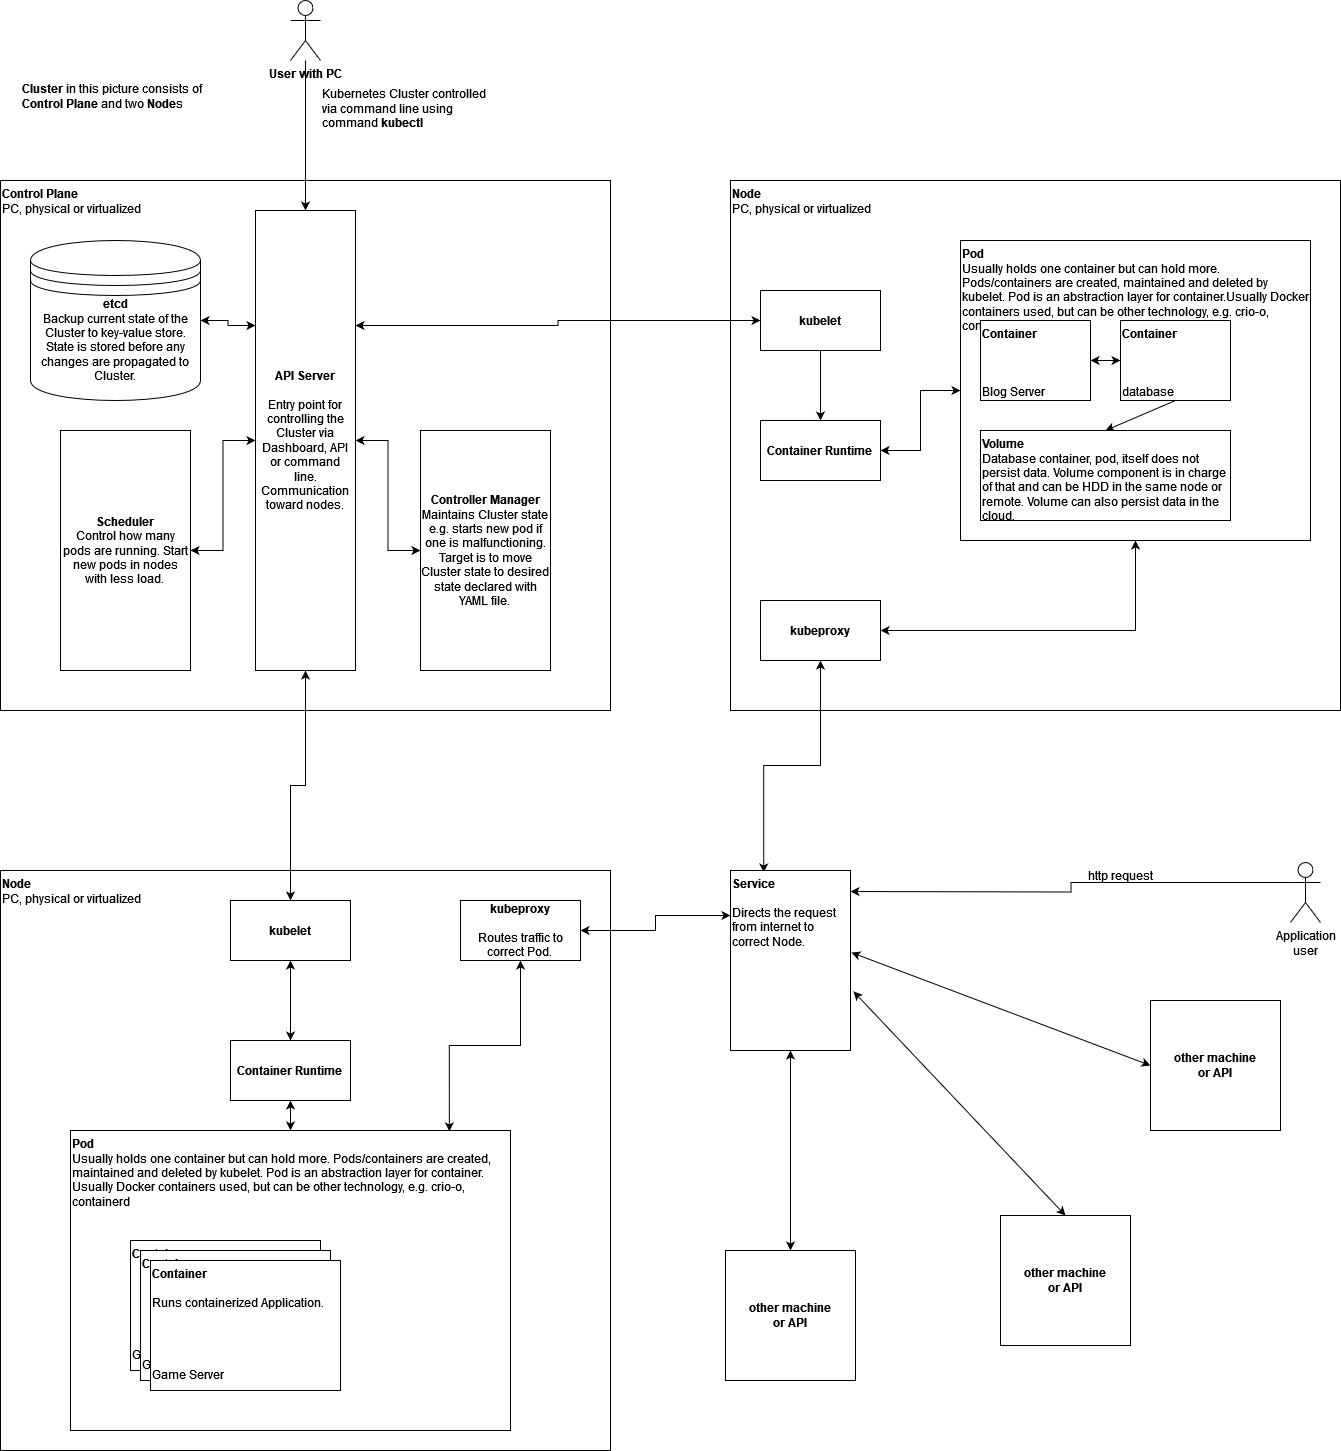

The diagram above was exported from draw.io. Its source (the exported page's mxGraphModel, read from the mxfile embedded in the PNG):
<mxGraphModel dx="1050" dy="497" grid="1" gridSize="10" guides="1" tooltips="1" connect="1" arrows="1" fold="1" page="1" pageScale="1" pageWidth="10000" pageHeight="10000" math="0" shadow="0">
  <root>
    <mxCell id="0" />
    <mxCell id="1" parent="0" />
    <mxCell id="WpnlqV8wZavqyNQMQpkx-32" value="&lt;div&gt;&lt;b&gt;Node&lt;/b&gt;&lt;/div&gt;&lt;div&gt;PC, physical or virtualized&lt;b&gt;&lt;br&gt;&lt;/b&gt;&lt;/div&gt;" style="rounded=0;whiteSpace=wrap;html=1;verticalAlign=top;align=left;" parent="1" vertex="1">
      <mxGeometry x="170" y="1320" width="610" height="580" as="geometry" />
    </mxCell>
    <mxCell id="WpnlqV8wZavqyNQMQpkx-17" style="edgeStyle=orthogonalEdgeStyle;rounded=0;orthogonalLoop=1;jettySize=auto;html=1;exitX=0.5;exitY=1;exitDx=0;exitDy=0;entryX=0.5;entryY=0;entryDx=0;entryDy=0;startArrow=classic;startFill=1;" parent="1" source="WpnlqV8wZavqyNQMQpkx-1" target="WpnlqV8wZavqyNQMQpkx-8" edge="1">
      <mxGeometry relative="1" as="geometry" />
    </mxCell>
    <mxCell id="WpnlqV8wZavqyNQMQpkx-1" value="&lt;b&gt;Container Runtime&lt;br&gt;&lt;/b&gt;" style="rounded=0;whiteSpace=wrap;html=1;" parent="1" vertex="1">
      <mxGeometry x="400" y="1490" width="120" height="60" as="geometry" />
    </mxCell>
    <mxCell id="WpnlqV8wZavqyNQMQpkx-18" style="edgeStyle=orthogonalEdgeStyle;rounded=0;orthogonalLoop=1;jettySize=auto;html=1;exitX=0.5;exitY=1;exitDx=0;exitDy=0;entryX=0.861;entryY=0.003;entryDx=0;entryDy=0;entryPerimeter=0;startArrow=classic;startFill=1;" parent="1" source="WpnlqV8wZavqyNQMQpkx-3" target="WpnlqV8wZavqyNQMQpkx-8" edge="1">
      <mxGeometry relative="1" as="geometry" />
    </mxCell>
    <mxCell id="WpnlqV8wZavqyNQMQpkx-63" style="edgeStyle=orthogonalEdgeStyle;rounded=0;orthogonalLoop=1;jettySize=auto;html=1;exitX=1;exitY=0.5;exitDx=0;exitDy=0;entryX=0;entryY=0.25;entryDx=0;entryDy=0;startArrow=classic;startFill=1;" parent="1" source="WpnlqV8wZavqyNQMQpkx-3" target="WpnlqV8wZavqyNQMQpkx-62" edge="1">
      <mxGeometry relative="1" as="geometry" />
    </mxCell>
    <mxCell id="WpnlqV8wZavqyNQMQpkx-3" value="&lt;div&gt;&lt;b&gt;kubeproxy&lt;/b&gt;&lt;/div&gt;&lt;div&gt;&lt;br&gt;&lt;/div&gt;&lt;div&gt;Routes traffic to correct Pod.&lt;br&gt;&lt;/div&gt;" style="rounded=0;whiteSpace=wrap;html=1;verticalAlign=middle;align=center;" parent="1" vertex="1">
      <mxGeometry x="630" y="1350" width="120" height="60" as="geometry" />
    </mxCell>
    <mxCell id="WpnlqV8wZavqyNQMQpkx-56" style="edgeStyle=orthogonalEdgeStyle;rounded=0;orthogonalLoop=1;jettySize=auto;html=1;exitX=0.5;exitY=1;exitDx=0;exitDy=0;entryX=0.5;entryY=0;entryDx=0;entryDy=0;startArrow=classic;startFill=1;" parent="1" source="WpnlqV8wZavqyNQMQpkx-4" target="WpnlqV8wZavqyNQMQpkx-1" edge="1">
      <mxGeometry relative="1" as="geometry" />
    </mxCell>
    <mxCell id="WpnlqV8wZavqyNQMQpkx-4" value="&lt;div&gt;&lt;b&gt;kubelet&lt;/b&gt;&lt;/div&gt;" style="rounded=0;whiteSpace=wrap;html=1;" parent="1" vertex="1">
      <mxGeometry x="400" y="1350" width="120" height="60" as="geometry" />
    </mxCell>
    <mxCell id="WpnlqV8wZavqyNQMQpkx-8" value="&lt;div&gt;&lt;b&gt;Pod&lt;/b&gt;&lt;/div&gt;&lt;div&gt;Usually holds one container but can hold more. Pods/containers are created, maintained and deleted by kubelet. Pod is an abstraction layer for container. &lt;br&gt;&lt;/div&gt;&lt;div&gt;Usually Docker containers used, but can be other technology, e.g. crio-o, containerd&lt;/div&gt;" style="rounded=0;whiteSpace=wrap;html=1;noLabel=0;labelPadding=0;spacingBottom=0;verticalAlign=top;align=left;" parent="1" vertex="1">
      <mxGeometry x="240" y="1580" width="440" height="300" as="geometry" />
    </mxCell>
    <mxCell id="WpnlqV8wZavqyNQMQpkx-10" value="&lt;div&gt;&lt;b&gt;Container&lt;/b&gt;&lt;/div&gt;&lt;div&gt;&lt;br&gt;&lt;/div&gt;&lt;div&gt;&lt;br&gt;&lt;/div&gt;&lt;div&gt;&lt;br&gt;&lt;/div&gt;&lt;div&gt;&lt;br&gt;&lt;/div&gt;&lt;div&gt;&lt;br&gt;&lt;/div&gt;&lt;div&gt;&lt;br&gt;&lt;/div&gt;&lt;div&gt;Game Server&lt;br&gt;&lt;/div&gt;" style="rounded=0;whiteSpace=wrap;html=1;verticalAlign=top;align=left;" parent="1" vertex="1">
      <mxGeometry x="300" y="1690" width="190" height="130" as="geometry" />
    </mxCell>
    <mxCell id="WpnlqV8wZavqyNQMQpkx-13" value="&lt;div&gt;&lt;b&gt;Container&lt;/b&gt;&lt;/div&gt;&lt;div&gt;&lt;br&gt;&lt;/div&gt;&lt;div&gt;&lt;br&gt;&lt;/div&gt;&lt;div&gt;&lt;br&gt;&lt;/div&gt;&lt;div&gt;&lt;br&gt;&lt;/div&gt;&lt;div&gt;&lt;br&gt;&lt;/div&gt;&lt;div&gt;&lt;br&gt;&lt;/div&gt;&lt;div&gt;Game Server&lt;br&gt;&lt;/div&gt;" style="rounded=0;whiteSpace=wrap;html=1;verticalAlign=top;align=left;" parent="1" vertex="1">
      <mxGeometry x="310" y="1700" width="190" height="130" as="geometry" />
    </mxCell>
    <mxCell id="WpnlqV8wZavqyNQMQpkx-14" value="&lt;div&gt;&lt;b&gt;Container&lt;/b&gt;&lt;/div&gt;&lt;div&gt;&lt;br&gt;&lt;/div&gt;&lt;div&gt;Runs containerized Application.&lt;br&gt;&lt;/div&gt;&lt;div&gt;&lt;br&gt;&lt;/div&gt;&lt;div&gt;&lt;br&gt;&lt;/div&gt;&lt;div&gt;&lt;br&gt;&lt;/div&gt;&lt;div&gt;&lt;br&gt;&lt;/div&gt;&lt;div&gt;Game Server&lt;br&gt;&lt;/div&gt;" style="rounded=0;whiteSpace=wrap;html=1;verticalAlign=top;align=left;" parent="1" vertex="1">
      <mxGeometry x="320" y="1710" width="190" height="130" as="geometry" />
    </mxCell>
    <mxCell id="WpnlqV8wZavqyNQMQpkx-33" value="&lt;div&gt;&lt;b&gt;Node&lt;/b&gt;&lt;/div&gt;&lt;div&gt;PC, physical or virtualized&lt;b&gt;&lt;br&gt;&lt;/b&gt;&lt;/div&gt;" style="rounded=0;whiteSpace=wrap;html=1;verticalAlign=top;align=left;" parent="1" vertex="1">
      <mxGeometry x="900" y="630" width="610" height="530" as="geometry" />
    </mxCell>
    <mxCell id="WpnlqV8wZavqyNQMQpkx-55" style="edgeStyle=orthogonalEdgeStyle;rounded=0;orthogonalLoop=1;jettySize=auto;html=1;exitX=1;exitY=0.5;exitDx=0;exitDy=0;startArrow=classic;startFill=1;" parent="1" source="WpnlqV8wZavqyNQMQpkx-20" target="WpnlqV8wZavqyNQMQpkx-25" edge="1">
      <mxGeometry relative="1" as="geometry" />
    </mxCell>
    <mxCell id="WpnlqV8wZavqyNQMQpkx-20" value="&lt;b&gt;Container Runtime&lt;br&gt;&lt;/b&gt;" style="rounded=0;whiteSpace=wrap;html=1;" parent="1" vertex="1">
      <mxGeometry x="930" y="870" width="120" height="60" as="geometry" />
    </mxCell>
    <mxCell id="WpnlqV8wZavqyNQMQpkx-59" style="edgeStyle=orthogonalEdgeStyle;rounded=0;orthogonalLoop=1;jettySize=auto;html=1;exitX=1;exitY=0.5;exitDx=0;exitDy=0;startArrow=classic;startFill=1;" parent="1" source="WpnlqV8wZavqyNQMQpkx-22" target="WpnlqV8wZavqyNQMQpkx-25" edge="1">
      <mxGeometry relative="1" as="geometry" />
    </mxCell>
    <mxCell id="WpnlqV8wZavqyNQMQpkx-64" style="edgeStyle=orthogonalEdgeStyle;rounded=0;orthogonalLoop=1;jettySize=auto;html=1;exitX=0.5;exitY=1;exitDx=0;exitDy=0;entryX=0.277;entryY=0.011;entryDx=0;entryDy=0;entryPerimeter=0;startArrow=classic;startFill=1;" parent="1" source="WpnlqV8wZavqyNQMQpkx-22" target="WpnlqV8wZavqyNQMQpkx-62" edge="1">
      <mxGeometry relative="1" as="geometry" />
    </mxCell>
    <mxCell id="WpnlqV8wZavqyNQMQpkx-22" value="&lt;div&gt;&lt;b&gt;kubeproxy&lt;/b&gt;&lt;/div&gt;" style="rounded=0;whiteSpace=wrap;html=1;" parent="1" vertex="1">
      <mxGeometry x="930" y="1050" width="120" height="60" as="geometry" />
    </mxCell>
    <mxCell id="WpnlqV8wZavqyNQMQpkx-54" style="edgeStyle=orthogonalEdgeStyle;rounded=0;orthogonalLoop=1;jettySize=auto;html=1;exitX=0.5;exitY=1;exitDx=0;exitDy=0;entryX=0.5;entryY=0;entryDx=0;entryDy=0;" parent="1" source="WpnlqV8wZavqyNQMQpkx-24" target="WpnlqV8wZavqyNQMQpkx-20" edge="1">
      <mxGeometry relative="1" as="geometry" />
    </mxCell>
    <mxCell id="WpnlqV8wZavqyNQMQpkx-24" value="&lt;div&gt;&lt;b&gt;kubelet&lt;/b&gt;&lt;/div&gt;" style="rounded=0;whiteSpace=wrap;html=1;" parent="1" vertex="1">
      <mxGeometry x="930" y="740" width="120" height="60" as="geometry" />
    </mxCell>
    <mxCell id="WpnlqV8wZavqyNQMQpkx-25" value="&lt;div&gt;&lt;b&gt;Pod&lt;/b&gt;&lt;/div&gt;&lt;div&gt;Usually holds one container but can hold more. Pods/containers are created, maintained and deleted by kubelet. Pod is an abstraction layer for container.Usually Docker containers used, but can be other technology, e.g. crio-o, containerd&lt;/div&gt;" style="rounded=0;whiteSpace=wrap;html=1;noLabel=0;labelPadding=0;spacingBottom=0;verticalAlign=top;align=left;" parent="1" vertex="1">
      <mxGeometry x="1130" y="690" width="350" height="300" as="geometry" />
    </mxCell>
    <mxCell id="WpnlqV8wZavqyNQMQpkx-60" style="edgeStyle=orthogonalEdgeStyle;rounded=0;orthogonalLoop=1;jettySize=auto;html=1;exitX=1;exitY=0.5;exitDx=0;exitDy=0;entryX=0;entryY=0.5;entryDx=0;entryDy=0;startArrow=classic;startFill=1;" parent="1" source="WpnlqV8wZavqyNQMQpkx-26" target="WpnlqV8wZavqyNQMQpkx-29" edge="1">
      <mxGeometry relative="1" as="geometry" />
    </mxCell>
    <mxCell id="WpnlqV8wZavqyNQMQpkx-26" value="&lt;div&gt;&lt;b&gt;Container&lt;/b&gt;&lt;/div&gt;&lt;div&gt;&lt;br&gt;&lt;/div&gt;&lt;div&gt;&lt;br&gt;&lt;/div&gt;&lt;div&gt;&lt;br&gt;&lt;/div&gt;&lt;div&gt;Blog Server&lt;br&gt;&lt;/div&gt;" style="rounded=0;whiteSpace=wrap;html=1;verticalAlign=top;align=left;" parent="1" vertex="1">
      <mxGeometry x="1150" y="770" width="110" height="80" as="geometry" />
    </mxCell>
    <mxCell id="WpnlqV8wZavqyNQMQpkx-31" style="rounded=0;orthogonalLoop=1;jettySize=auto;html=1;exitX=0.5;exitY=1;exitDx=0;exitDy=0;entryX=0.5;entryY=0;entryDx=0;entryDy=0;" parent="1" source="WpnlqV8wZavqyNQMQpkx-29" target="WpnlqV8wZavqyNQMQpkx-30" edge="1">
      <mxGeometry relative="1" as="geometry" />
    </mxCell>
    <mxCell id="WpnlqV8wZavqyNQMQpkx-29" value="&lt;div&gt;&lt;b&gt;Container&lt;/b&gt;&lt;/div&gt;&lt;div&gt;&lt;br&gt;&lt;/div&gt;&lt;div&gt;&lt;br&gt;&lt;/div&gt;&lt;div&gt;&lt;br&gt;&lt;/div&gt;&lt;div&gt;database&lt;br&gt;&lt;/div&gt;" style="rounded=0;whiteSpace=wrap;html=1;verticalAlign=top;align=left;" parent="1" vertex="1">
      <mxGeometry x="1290" y="770" width="110" height="80" as="geometry" />
    </mxCell>
    <mxCell id="WpnlqV8wZavqyNQMQpkx-30" value="&lt;div&gt;&lt;b&gt;Volume&lt;/b&gt;&lt;/div&gt;Database container, pod, itself does not persist data. Volume component is in charge of that and can be HDD in the same node or remote. Volume can also persist data in the cloud." style="rounded=0;whiteSpace=wrap;html=1;verticalAlign=top;align=left;" parent="1" vertex="1">
      <mxGeometry x="1150" y="880" width="250" height="90" as="geometry" />
    </mxCell>
    <mxCell id="WpnlqV8wZavqyNQMQpkx-34" value="&lt;div&gt;&lt;b&gt;Control Plane&lt;/b&gt;&lt;/div&gt;&lt;div&gt;PC, physical or virtualized&lt;b&gt;&lt;br&gt;&lt;/b&gt;&lt;/div&gt;" style="rounded=0;whiteSpace=wrap;html=1;verticalAlign=top;align=left;" parent="1" vertex="1">
      <mxGeometry x="170" y="630" width="610" height="530" as="geometry" />
    </mxCell>
    <mxCell id="WpnlqV8wZavqyNQMQpkx-61" style="edgeStyle=orthogonalEdgeStyle;rounded=0;orthogonalLoop=1;jettySize=auto;html=1;exitX=1;exitY=0.5;exitDx=0;exitDy=0;entryX=0;entryY=0.25;entryDx=0;entryDy=0;startArrow=classic;startFill=1;" parent="1" source="WpnlqV8wZavqyNQMQpkx-35" target="WpnlqV8wZavqyNQMQpkx-38" edge="1">
      <mxGeometry relative="1" as="geometry" />
    </mxCell>
    <mxCell id="WpnlqV8wZavqyNQMQpkx-35" value="&lt;div&gt;&lt;b&gt;etcd&lt;/b&gt;&lt;/div&gt;&lt;div&gt;Backup current state of the Cluster to key-value store. State is stored before any changes are propagated to Cluster.&lt;br&gt;&lt;/div&gt;" style="shape=datastore;whiteSpace=wrap;html=1;verticalAlign=top;" parent="1" vertex="1">
      <mxGeometry x="200" y="690" width="170" height="160" as="geometry" />
    </mxCell>
    <mxCell id="WpnlqV8wZavqyNQMQpkx-45" style="edgeStyle=orthogonalEdgeStyle;rounded=0;orthogonalLoop=1;jettySize=auto;html=1;exitX=0;exitY=0.5;exitDx=0;exitDy=0;entryX=1;entryY=0.5;entryDx=0;entryDy=0;startArrow=classic;startFill=1;" parent="1" source="WpnlqV8wZavqyNQMQpkx-38" target="WpnlqV8wZavqyNQMQpkx-41" edge="1">
      <mxGeometry relative="1" as="geometry" />
    </mxCell>
    <mxCell id="WpnlqV8wZavqyNQMQpkx-48" style="edgeStyle=orthogonalEdgeStyle;rounded=0;orthogonalLoop=1;jettySize=auto;html=1;exitX=0.5;exitY=0;exitDx=0;exitDy=0;startArrow=classic;startFill=1;endArrow=none;endFill=0;" parent="1" source="WpnlqV8wZavqyNQMQpkx-38" target="WpnlqV8wZavqyNQMQpkx-47" edge="1">
      <mxGeometry relative="1" as="geometry">
        <mxPoint x="475" y="570" as="targetPoint" />
      </mxGeometry>
    </mxCell>
    <mxCell id="WpnlqV8wZavqyNQMQpkx-53" style="edgeStyle=orthogonalEdgeStyle;rounded=0;orthogonalLoop=1;jettySize=auto;html=1;exitX=1;exitY=0.25;exitDx=0;exitDy=0;entryX=0;entryY=0.5;entryDx=0;entryDy=0;startArrow=classic;startFill=1;" parent="1" source="WpnlqV8wZavqyNQMQpkx-38" target="WpnlqV8wZavqyNQMQpkx-24" edge="1">
      <mxGeometry relative="1" as="geometry" />
    </mxCell>
    <mxCell id="WpnlqV8wZavqyNQMQpkx-57" style="edgeStyle=orthogonalEdgeStyle;rounded=0;orthogonalLoop=1;jettySize=auto;html=1;exitX=0.5;exitY=1;exitDx=0;exitDy=0;entryX=0.5;entryY=0;entryDx=0;entryDy=0;startArrow=classic;startFill=1;" parent="1" source="WpnlqV8wZavqyNQMQpkx-38" target="WpnlqV8wZavqyNQMQpkx-4" edge="1">
      <mxGeometry relative="1" as="geometry" />
    </mxCell>
    <mxCell id="WpnlqV8wZavqyNQMQpkx-38" value="&lt;div&gt;&lt;b&gt;API Server&lt;/b&gt;&lt;/div&gt;&lt;div&gt;&lt;br&gt;&lt;/div&gt;&lt;div&gt;Entry point for controlling the Cluster via Dashboard, API or command &lt;br&gt;&lt;/div&gt;&lt;div&gt;line.&lt;/div&gt;&lt;div&gt;Communication toward nodes. &lt;br&gt;&lt;/div&gt;" style="rounded=0;whiteSpace=wrap;html=1;" parent="1" vertex="1">
      <mxGeometry x="425" y="660" width="100" height="460" as="geometry" />
    </mxCell>
    <mxCell id="WpnlqV8wZavqyNQMQpkx-46" style="edgeStyle=orthogonalEdgeStyle;rounded=0;orthogonalLoop=1;jettySize=auto;html=1;exitX=0;exitY=0.5;exitDx=0;exitDy=0;entryX=1;entryY=0.5;entryDx=0;entryDy=0;startArrow=classic;startFill=1;" parent="1" source="WpnlqV8wZavqyNQMQpkx-39" target="WpnlqV8wZavqyNQMQpkx-38" edge="1">
      <mxGeometry relative="1" as="geometry" />
    </mxCell>
    <mxCell id="WpnlqV8wZavqyNQMQpkx-39" value="&lt;div&gt;&lt;b&gt;Controller Manager&lt;/b&gt;&lt;/div&gt;&lt;div&gt;Maintains Cluster state e.g. starts new pod if one is malfunctioning. Target is to move Cluster state to desired state declared with YAML file.&lt;br&gt;&lt;/div&gt;" style="rounded=0;whiteSpace=wrap;html=1;" parent="1" vertex="1">
      <mxGeometry x="590" y="880" width="130" height="240" as="geometry" />
    </mxCell>
    <mxCell id="WpnlqV8wZavqyNQMQpkx-41" value="&lt;div&gt;&lt;b&gt;Scheduler&lt;/b&gt;&lt;/div&gt;&lt;div&gt;Control how many pods are running. Start new pods in nodes with less load.&lt;br&gt;&lt;/div&gt;" style="rounded=0;whiteSpace=wrap;html=1;" parent="1" vertex="1">
      <mxGeometry x="230" y="880" width="130" height="240" as="geometry" />
    </mxCell>
    <mxCell id="WpnlqV8wZavqyNQMQpkx-47" value="&lt;b&gt;User with PC&lt;/b&gt;" style="shape=umlActor;verticalLabelPosition=bottom;verticalAlign=top;html=1;outlineConnect=0;" parent="1" vertex="1">
      <mxGeometry x="460" y="450" width="30" height="60" as="geometry" />
    </mxCell>
    <mxCell id="WpnlqV8wZavqyNQMQpkx-49" value="Kubernetes Cluster controlled via command line using command &lt;b&gt;kubectl&lt;/b&gt;" style="text;html=1;strokeColor=none;fillColor=none;align=left;verticalAlign=top;whiteSpace=wrap;rounded=0;" parent="1" vertex="1">
      <mxGeometry x="490" y="530" width="170" height="60" as="geometry" />
    </mxCell>
    <mxCell id="WpnlqV8wZavqyNQMQpkx-52" value="&lt;b&gt;Cluster&lt;/b&gt; in this picture consists of &lt;b&gt;Control Plane&lt;/b&gt; and two &lt;b&gt;Node&lt;/b&gt;s" style="text;html=1;strokeColor=none;fillColor=none;align=left;verticalAlign=top;whiteSpace=wrap;rounded=0;" parent="1" vertex="1">
      <mxGeometry x="190" y="525" width="190" height="70" as="geometry" />
    </mxCell>
    <mxCell id="WpnlqV8wZavqyNQMQpkx-62" value="&lt;div&gt;&lt;b&gt;Service&lt;/b&gt;&lt;/div&gt;&lt;div&gt;&lt;br&gt;&lt;/div&gt;&lt;div&gt;Directs the request from internet to correct Node.&lt;/div&gt;" style="rounded=0;whiteSpace=wrap;html=1;verticalAlign=top;align=left;" parent="1" vertex="1">
      <mxGeometry x="900" y="1320" width="120" height="180" as="geometry" />
    </mxCell>
    <mxCell id="WpnlqV8wZavqyNQMQpkx-66" style="edgeStyle=orthogonalEdgeStyle;rounded=0;orthogonalLoop=1;jettySize=auto;html=1;exitX=0;exitY=0.3333333333333333;exitDx=0;exitDy=0;exitPerimeter=0;entryX=1;entryY=0.839;entryDx=0;entryDy=0;entryPerimeter=0;verticalAlign=top;" parent="1" source="WpnlqV8wZavqyNQMQpkx-65" edge="1">
      <mxGeometry relative="1" as="geometry">
        <mxPoint x="1020" y="1341.0200000000002" as="targetPoint" />
      </mxGeometry>
    </mxCell>
    <mxCell id="WpnlqV8wZavqyNQMQpkx-65" value="&lt;div&gt;Application&lt;/div&gt;&lt;div&gt;user&lt;br&gt;&lt;/div&gt;" style="shape=umlActor;verticalLabelPosition=bottom;verticalAlign=top;html=1;outlineConnect=0;" parent="1" vertex="1">
      <mxGeometry x="1460" y="1312" width="30" height="60" as="geometry" />
    </mxCell>
    <mxCell id="WpnlqV8wZavqyNQMQpkx-67" value="http request" style="text;html=1;strokeColor=none;fillColor=none;align=center;verticalAlign=middle;whiteSpace=wrap;rounded=0;" parent="1" vertex="1">
      <mxGeometry x="1230" y="1310" width="120" height="30" as="geometry" />
    </mxCell>
    <mxCell id="1ITCJqSM5bhrrHwBCFis-2" style="rounded=0;orthogonalLoop=1;jettySize=auto;html=1;exitX=0.5;exitY=0;exitDx=0;exitDy=0;entryX=0.5;entryY=1;entryDx=0;entryDy=0;startArrow=classic;startFill=1;" parent="1" source="1ITCJqSM5bhrrHwBCFis-1" target="WpnlqV8wZavqyNQMQpkx-62" edge="1">
      <mxGeometry relative="1" as="geometry" />
    </mxCell>
    <mxCell id="1ITCJqSM5bhrrHwBCFis-1" value="&lt;div&gt;&lt;b&gt;other machine &lt;br&gt;&lt;/b&gt;&lt;/div&gt;&lt;div&gt;&lt;b&gt;or API&lt;/b&gt;&lt;/div&gt;" style="whiteSpace=wrap;html=1;aspect=fixed;" parent="1" vertex="1">
      <mxGeometry x="895" y="1700" width="130" height="130" as="geometry" />
    </mxCell>
    <mxCell id="1ITCJqSM5bhrrHwBCFis-5" style="rounded=0;orthogonalLoop=1;jettySize=auto;html=1;exitX=0.5;exitY=0;exitDx=0;exitDy=0;entryX=1.025;entryY=0.672;entryDx=0;entryDy=0;entryPerimeter=0;startArrow=classic;startFill=1;" parent="1" source="1ITCJqSM5bhrrHwBCFis-3" target="WpnlqV8wZavqyNQMQpkx-62" edge="1">
      <mxGeometry relative="1" as="geometry" />
    </mxCell>
    <mxCell id="1ITCJqSM5bhrrHwBCFis-3" value="&lt;div&gt;&lt;b&gt;other machine &lt;br&gt;&lt;/b&gt;&lt;/div&gt;&lt;div&gt;&lt;b&gt;or API&lt;/b&gt;&lt;/div&gt;" style="whiteSpace=wrap;html=1;aspect=fixed;" parent="1" vertex="1">
      <mxGeometry x="1170" y="1665" width="130" height="130" as="geometry" />
    </mxCell>
    <mxCell id="1ITCJqSM5bhrrHwBCFis-6" style="rounded=0;orthogonalLoop=1;jettySize=auto;html=1;exitX=0;exitY=0.5;exitDx=0;exitDy=0;entryX=1.008;entryY=0.456;entryDx=0;entryDy=0;entryPerimeter=0;startArrow=classic;startFill=1;" parent="1" source="1ITCJqSM5bhrrHwBCFis-4" target="WpnlqV8wZavqyNQMQpkx-62" edge="1">
      <mxGeometry relative="1" as="geometry" />
    </mxCell>
    <mxCell id="1ITCJqSM5bhrrHwBCFis-4" value="&lt;div&gt;&lt;b&gt;other machine &lt;br&gt;&lt;/b&gt;&lt;/div&gt;&lt;div&gt;&lt;b&gt;or API&lt;/b&gt;&lt;/div&gt;" style="whiteSpace=wrap;html=1;aspect=fixed;" parent="1" vertex="1">
      <mxGeometry x="1320" y="1450" width="130" height="130" as="geometry" />
    </mxCell>
  </root>
</mxGraphModel>